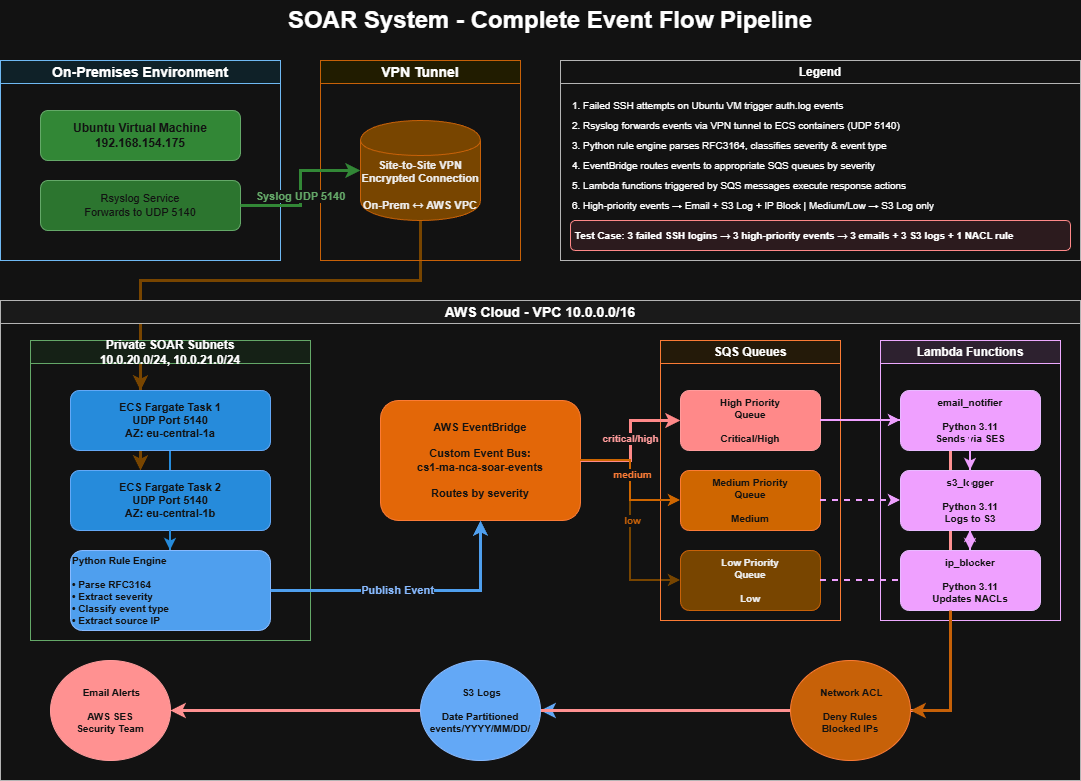

The diagram above was exported from draw.io. Its source (the exported page's mxGraphModel, read from the mxfile embedded in the PNG):
<mxGraphModel dx="1546" dy="946" grid="1" gridSize="10" guides="1" tooltips="1" connect="1" arrows="1" fold="1" page="1" pageScale="1" pageWidth="1169" pageHeight="827" math="0" shadow="0">
  <root>
    <mxCell id="0" />
    <mxCell id="1" parent="0" />
    <mxCell id="arrow2a" edge="1" parent="1" source="vpn-connection" style="edgeStyle=orthogonalEdgeStyle;rounded=0;orthogonalLoop=1;jettySize=auto;html=1;strokeWidth=3;strokeColor=#FBC02D;fontSize=12" target="ecs-task1">
      <mxGeometry relative="1" as="geometry">
        <Array as="points">
          <mxPoint x="460" y="300" />
          <mxPoint x="180" y="300" />
        </Array>
      </mxGeometry>
    </mxCell>
    <mxCell id="arrow3a" edge="1" parent="1" source="ecs-task1" style="edgeStyle=orthogonalEdgeStyle;rounded=0;orthogonalLoop=1;jettySize=auto;html=1;strokeWidth=2;strokeColor=#2196F3" target="parser">
      <mxGeometry relative="1" as="geometry" />
    </mxCell>
    <mxCell id="arrow5c" edge="1" parent="1" source="eventbridge" style="edgeStyle=orthogonalEdgeStyle;rounded=0;orthogonalLoop=1;jettySize=auto;html=1;strokeWidth=2;strokeColor=#FBC02D" target="sqs-low">
      <mxGeometry relative="1" as="geometry">
        <Array as="points">
          <mxPoint x="670" y="480" />
          <mxPoint x="670" y="600" />
        </Array>
      </mxGeometry>
    </mxCell>
    <mxCell id="arrow5c-label" connectable="0" parent="arrow5c" style="edgeLabel;html=1;align=center;verticalAlign=middle;resizable=0;points=[];fontSize=10;fontColor=#F57F17;fontStyle=1" value="low" vertex="1">
      <mxGeometry relative="1" x="-0.1" y="1" as="geometry">
        <mxPoint y="10" as="offset" />
      </mxGeometry>
    </mxCell>
    <mxCell id="arrow8b" edge="1" parent="1" source="lambda-s3" style="edgeStyle=orthogonalEdgeStyle;rounded=0;orthogonalLoop=1;jettySize=auto;html=1;strokeWidth=3;strokeColor=#1565C0" target="output-s3">
      <mxGeometry relative="1" as="geometry">
        <Array as="points">
          <mxPoint x="990" y="730" />
          <mxPoint x="520" y="730" />
        </Array>
      </mxGeometry>
    </mxCell>
    <mxCell id="arrow8a" edge="1" parent="1" source="lambda-email" style="edgeStyle=orthogonalEdgeStyle;rounded=0;orthogonalLoop=1;jettySize=auto;html=1;strokeWidth=3;strokeColor=#C62828" target="output-email">
      <mxGeometry relative="1" as="geometry">
        <Array as="points">
          <mxPoint x="990" y="730" />
          <mxPoint x="150" y="730" />
        </Array>
      </mxGeometry>
    </mxCell>
    <mxCell id="arrow2b" edge="1" parent="1" source="vpn-connection" style="edgeStyle=orthogonalEdgeStyle;rounded=0;orthogonalLoop=1;jettySize=auto;html=1;strokeWidth=3;strokeColor=#FBC02D;fontSize=12" target="ecs-task2">
      <mxGeometry relative="1" as="geometry">
        <Array as="points">
          <mxPoint x="460" y="300" />
          <mxPoint x="180" y="300" />
        </Array>
      </mxGeometry>
    </mxCell>
    <mxCell id="title" parent="1" style="text;html=1;strokeColor=none;fillColor=none;align=center;verticalAlign=middle;whiteSpace=wrap;rounded=0;fontSize=24;fontStyle=1" value="SOAR System - Complete Event Flow Pipeline" vertex="1">
      <mxGeometry height="40" width="580" x="300" y="20" as="geometry" />
    </mxCell>
    <mxCell id="onprem-container" parent="1" style="swimlane;whiteSpace=wrap;html=1;fillColor=#E1F5FE;strokeColor=#01579B;fontSize=14;fontStyle=1" value="On-Premises Environment" vertex="1">
      <mxGeometry height="200" width="280" x="40" y="80" as="geometry" />
    </mxCell>
    <mxCell id="ubuntu-vm" parent="onprem-container" style="rounded=1;whiteSpace=wrap;html=1;fillColor=#4CAF50;strokeColor=#2E7D32;fontColor=#FFFFFF;fontSize=12;fontStyle=1" value="Ubuntu Virtual Machine&lt;br&gt;192.168.154.175" vertex="1">
      <mxGeometry height="50" width="200" x="40" y="50" as="geometry" />
    </mxCell>
    <mxCell id="rsyslog" parent="onprem-container" style="rounded=1;whiteSpace=wrap;html=1;fillColor=#66BB6A;strokeColor=#2E7D32;fontColor=#FFFFFF;fontSize=11" value="Rsyslog Service&#10;Forwards to UDP 5140" vertex="1">
      <mxGeometry height="50" width="200" x="40" y="120" as="geometry" />
    </mxCell>
    <mxCell id="vpn-container" parent="1" style="swimlane;whiteSpace=wrap;html=1;fillColor=#FFF9C4;strokeColor=#F57F17;fontSize=14;fontStyle=1" value="VPN Tunnel" vertex="1">
      <mxGeometry height="200" width="200" x="360" y="80" as="geometry" />
    </mxCell>
    <mxCell id="vpn-connection" parent="vpn-container" style="shape=cylinder;whiteSpace=wrap;html=1;boundedLbl=1;backgroundOutline=1;fillColor=#FBC02D;strokeColor=#F57F17;fontColor=#000000;fontSize=11;fontStyle=1" value="Site-to-Site VPN&#10;Encrypted Connection&#10;&#10;On-Prem ↔ AWS VPC" vertex="1">
      <mxGeometry height="100" width="120" x="40" y="60" as="geometry" />
    </mxCell>
    <mxCell id="aws-container" parent="1" style="swimlane;whiteSpace=wrap;html=1;fillColor=#F5F5F5;strokeColor=#424242;fontSize=14;fontStyle=1" value="AWS Cloud - VPC 10.0.0.0/16" vertex="1">
      <mxGeometry height="480" width="1080" x="40" y="320" as="geometry" />
    </mxCell>
    <mxCell id="soar-subnet" parent="aws-container" style="swimlane;whiteSpace=wrap;html=1;fillColor=#E8F5E9;strokeColor=#2E7D32;fontSize=12;fontStyle=1" value="Private SOAR Subnets&#10;10.0.20.0/24, 10.0.21.0/24" vertex="1">
      <mxGeometry height="300" width="280" x="30" y="40" as="geometry" />
    </mxCell>
    <mxCell id="ecs-task1" parent="soar-subnet" style="rounded=1;whiteSpace=wrap;html=1;fillColor=#2196F3;strokeColor=#1565C0;fontColor=#FFFFFF;fontSize=11;fontStyle=1" value="ECS Fargate Task 1&#10;UDP Port 5140&#10;AZ: eu-central-1a" vertex="1">
      <mxGeometry height="60" width="200" x="40" y="50" as="geometry" />
    </mxCell>
    <mxCell id="ecs-task2" parent="soar-subnet" style="rounded=1;whiteSpace=wrap;html=1;fillColor=#2196F3;strokeColor=#1565C0;fontColor=#FFFFFF;fontSize=11;fontStyle=1" value="ECS Fargate Task 2&#10;UDP Port 5140&#10;AZ: eu-central-1b" vertex="1">
      <mxGeometry height="60" width="200" x="40" y="130" as="geometry" />
    </mxCell>
    <mxCell id="parser" parent="soar-subnet" style="rounded=1;whiteSpace=wrap;html=1;fillColor=#1976D2;strokeColor=#0D47A1;fontColor=#FFFFFF;fontSize=10;fontStyle=1;align=left" value="Python Rule Engine&#10;&#10;• Parse RFC3164&#10;• Extract severity&#10;• Classify event type&#10;• Extract source IP" vertex="1">
      <mxGeometry height="80" width="200" x="40" y="210" as="geometry" />
    </mxCell>
    <mxCell id="eventbridge" parent="aws-container" style="rounded=1;whiteSpace=wrap;html=1;fillColor=#FF6F00;strokeColor=#E65100;fontColor=#FFFFFF;fontSize=11;fontStyle=1" value="AWS EventBridge&#10;&#10;Custom Event Bus:&#10;cs1-ma-nca-soar-events&#10;&#10;Routes by severity" vertex="1">
      <mxGeometry height="120" width="200" x="380" y="100" as="geometry" />
    </mxCell>
    <mxCell id="sqs-container" parent="aws-container" style="swimlane;whiteSpace=wrap;html=1;fillColor=#FFF3E0;strokeColor=#E65100;fontSize=12;fontStyle=1" value="SQS Queues" vertex="1">
      <mxGeometry height="280" width="180" x="660" y="40" as="geometry">
        <mxRectangle height="30" width="110" x="660" y="40" as="alternateBounds" />
      </mxGeometry>
    </mxCell>
    <mxCell id="sqs-high" parent="sqs-container" style="rounded=1;whiteSpace=wrap;html=1;fillColor=#D32F2F;strokeColor=#B71C1C;fontColor=#FFFFFF;fontSize=10;fontStyle=1" value="High Priority&#10;Queue&#10;&#10;Critical/High" vertex="1">
      <mxGeometry height="60" width="140" x="20" y="50" as="geometry" />
    </mxCell>
    <mxCell id="sqs-med" parent="sqs-container" style="rounded=1;whiteSpace=wrap;html=1;fillColor=#F57C00;strokeColor=#E65100;fontColor=#FFFFFF;fontSize=10;fontStyle=1" value="Medium Priority&#10;Queue&#10;&#10;Medium" vertex="1">
      <mxGeometry height="60" width="140" x="20" y="130" as="geometry" />
    </mxCell>
    <mxCell id="sqs-low" parent="sqs-container" style="rounded=1;whiteSpace=wrap;html=1;fillColor=#FBC02D;strokeColor=#F57F17;fontColor=#000000;fontSize=10;fontStyle=1" value="Low Priority&#10;Queue&#10;&#10;Low" vertex="1">
      <mxGeometry height="60" width="140" x="20" y="210" as="geometry" />
    </mxCell>
    <mxCell id="lambda-container" parent="aws-container" style="swimlane;whiteSpace=wrap;html=1;fillColor=#F3E5F5;strokeColor=#6A1B9A;fontSize=12;fontStyle=1" value="Lambda Functions" vertex="1">
      <mxGeometry height="280" width="180" x="880" y="40" as="geometry" />
    </mxCell>
    <mxCell id="lambda-email" parent="lambda-container" style="rounded=1;whiteSpace=wrap;html=1;fillColor=#7B1FA2;strokeColor=#4A148C;fontColor=#FFFFFF;fontSize=10;fontStyle=1" value="email_notifier&#10;&#10;Python 3.11&#10;Sends via SES" vertex="1">
      <mxGeometry height="60" width="140" x="20" y="50" as="geometry" />
    </mxCell>
    <mxCell id="lambda-s3" parent="lambda-container" style="rounded=1;whiteSpace=wrap;html=1;fillColor=#7B1FA2;strokeColor=#4A148C;fontColor=#FFFFFF;fontSize=10;fontStyle=1" value="s3_logger&#10;&#10;Python 3.11&#10;Logs to S3" vertex="1">
      <mxGeometry height="60" width="140" x="20" y="130" as="geometry" />
    </mxCell>
    <mxCell id="lambda-ip" parent="lambda-container" style="rounded=1;whiteSpace=wrap;html=1;fillColor=#7B1FA2;strokeColor=#4A148C;fontColor=#FFFFFF;fontSize=10;fontStyle=1" value="ip_blocker&#10;&#10;Python 3.11&#10;Updates NACLs" vertex="1">
      <mxGeometry height="60" width="140" x="20" y="210" as="geometry" />
    </mxCell>
    <mxCell id="output-email" parent="aws-container" style="ellipse;whiteSpace=wrap;html=1;fillColor=#C62828;strokeColor=#B71C1C;fontColor=#FFFFFF;fontSize=10;fontStyle=1" value="&amp;nbsp;Email Alerts&lt;br&gt;&lt;br&gt;AWS SES&lt;br&gt;Security Team" vertex="1">
      <mxGeometry height="100" width="120" x="50" y="360" as="geometry" />
    </mxCell>
    <mxCell id="output-s3" parent="aws-container" style="ellipse;whiteSpace=wrap;html=1;fillColor=#1565C0;strokeColor=#0D47A1;fontColor=#FFFFFF;fontSize=10;fontStyle=1" value="&amp;nbsp;S3 Logs&lt;br&gt;&lt;br&gt;Date Partitioned&lt;br&gt;events/YYYY/MM/DD/" vertex="1">
      <mxGeometry height="100" width="120" x="420" y="360" as="geometry" />
    </mxCell>
    <mxCell id="output-nacl" parent="aws-container" style="ellipse;whiteSpace=wrap;html=1;fillColor=#F57F17;strokeColor=#E65100;fontColor=#FFFFFF;fontSize=10;fontStyle=1" value="&amp;nbsp;Network ACL&lt;br&gt;&lt;br&gt;Deny Rules&lt;br&gt;Blocked IPs" vertex="1">
      <mxGeometry height="100" width="120" x="790" y="360" as="geometry" />
    </mxCell>
    <mxCell id="arrow1" edge="1" parent="1" source="rsyslog" style="edgeStyle=orthogonalEdgeStyle;rounded=0;orthogonalLoop=1;jettySize=auto;html=1;strokeWidth=3;strokeColor=#4CAF50;fontSize=12;fontStyle=1" target="vpn-connection">
      <mxGeometry relative="1" as="geometry" />
    </mxCell>
    <mxCell id="arrow1-label" connectable="0" parent="arrow1" style="edgeLabel;html=1;align=center;verticalAlign=middle;resizable=0;points=[];fontSize=11;fontStyle=1;fontColor=#2E7D32" value="Syslog UDP 5140" vertex="1">
      <mxGeometry relative="1" x="-0.1" y="1" as="geometry">
        <mxPoint as="offset" />
      </mxGeometry>
    </mxCell>
    <mxCell id="arrow3b" edge="1" parent="1" source="ecs-task2" style="edgeStyle=orthogonalEdgeStyle;rounded=0;orthogonalLoop=1;jettySize=auto;html=1;strokeWidth=2;strokeColor=#2196F3" target="parser">
      <mxGeometry relative="1" as="geometry" />
    </mxCell>
    <mxCell id="arrow4" edge="1" parent="1" source="parser" style="edgeStyle=orthogonalEdgeStyle;rounded=0;orthogonalLoop=1;jettySize=auto;html=1;strokeWidth=3;strokeColor=#1976D2;fontSize=12" target="eventbridge">
      <mxGeometry relative="1" as="geometry" />
    </mxCell>
    <mxCell id="arrow4-label" connectable="0" parent="arrow4" style="edgeLabel;html=1;align=center;verticalAlign=middle;resizable=0;points=[];fontSize=11;fontStyle=1;fontColor=#0D47A1" value="Publish Event" vertex="1">
      <mxGeometry relative="1" x="-0.1" y="1" as="geometry">
        <mxPoint as="offset" />
      </mxGeometry>
    </mxCell>
    <mxCell id="arrow5a" edge="1" parent="1" source="eventbridge" style="edgeStyle=orthogonalEdgeStyle;rounded=0;orthogonalLoop=1;jettySize=auto;html=1;strokeWidth=3;strokeColor=#D32F2F" target="sqs-high">
      <mxGeometry relative="1" as="geometry" />
    </mxCell>
    <mxCell id="arrow5a-label" connectable="0" parent="arrow5a" style="edgeLabel;html=1;align=center;verticalAlign=middle;resizable=0;points=[];fontSize=10;fontColor=#B71C1C;fontStyle=1" value="critical/high" vertex="1">
      <mxGeometry relative="1" x="-0.1" y="1" as="geometry">
        <mxPoint y="-10" as="offset" />
      </mxGeometry>
    </mxCell>
    <mxCell id="arrow5b" edge="1" parent="1" source="eventbridge" style="edgeStyle=orthogonalEdgeStyle;rounded=0;orthogonalLoop=1;jettySize=auto;html=1;strokeWidth=2;strokeColor=#F57C00" target="sqs-med">
      <mxGeometry relative="1" as="geometry" />
    </mxCell>
    <mxCell id="arrow5b-label" connectable="0" parent="arrow5b" style="edgeLabel;html=1;align=center;verticalAlign=middle;resizable=0;points=[];fontSize=10;fontColor=#E65100;fontStyle=1" value="medium" vertex="1">
      <mxGeometry relative="1" x="-0.1" y="1" as="geometry">
        <mxPoint as="offset" />
      </mxGeometry>
    </mxCell>
    <mxCell id="arrow6a" edge="1" parent="1" source="sqs-high" style="edgeStyle=orthogonalEdgeStyle;rounded=0;orthogonalLoop=1;jettySize=auto;html=1;strokeWidth=2;strokeColor=#7B1FA2" target="lambda-email">
      <mxGeometry relative="1" as="geometry" />
    </mxCell>
    <mxCell id="arrow6b" edge="1" parent="1" source="sqs-high" style="edgeStyle=orthogonalEdgeStyle;rounded=0;orthogonalLoop=1;jettySize=auto;html=1;strokeWidth=2;strokeColor=#7B1FA2" target="lambda-s3">
      <mxGeometry relative="1" as="geometry" />
    </mxCell>
    <mxCell id="arrow6c" edge="1" parent="1" source="sqs-high" style="edgeStyle=orthogonalEdgeStyle;rounded=0;orthogonalLoop=1;jettySize=auto;html=1;strokeWidth=2;strokeColor=#7B1FA2" target="lambda-ip">
      <mxGeometry relative="1" as="geometry" />
    </mxCell>
    <mxCell id="arrow7a" edge="1" parent="1" source="sqs-med" style="edgeStyle=orthogonalEdgeStyle;rounded=0;orthogonalLoop=1;jettySize=auto;html=1;strokeWidth=2;strokeColor=#7B1FA2;dashed=1" target="lambda-s3">
      <mxGeometry relative="1" as="geometry" />
    </mxCell>
    <mxCell id="arrow7b" edge="1" parent="1" source="sqs-low" style="edgeStyle=orthogonalEdgeStyle;rounded=0;orthogonalLoop=1;jettySize=auto;html=1;strokeWidth=2;strokeColor=#7B1FA2;dashed=1" target="lambda-s3">
      <mxGeometry relative="1" as="geometry" />
    </mxCell>
    <mxCell id="arrow8c" edge="1" parent="1" source="lambda-ip" style="edgeStyle=orthogonalEdgeStyle;rounded=0;orthogonalLoop=1;jettySize=auto;html=1;strokeWidth=3;strokeColor=#F57F17" target="output-nacl">
      <mxGeometry relative="1" as="geometry">
        <Array as="points">
          <mxPoint x="990" y="730" />
          <mxPoint x="890" y="730" />
        </Array>
      </mxGeometry>
    </mxCell>
    <mxCell id="legend-container" parent="1" style="swimlane;whiteSpace=wrap;html=1;fillColor=#FFFFFF;strokeColor=#424242;fontSize=12;fontStyle=1" value="Legend" vertex="1">
      <mxGeometry height="200" width="520" x="600" y="80" as="geometry" />
    </mxCell>
    <mxCell id="legend-1" parent="legend-container" style="text;html=1;strokeColor=none;fillColor=none;align=left;verticalAlign=middle;whiteSpace=wrap;rounded=0;fontSize=10" value="1. Failed SSH attempts on Ubuntu VM trigger auth.log events" vertex="1">
      <mxGeometry height="20" width="500" x="10" y="35" as="geometry" />
    </mxCell>
    <mxCell id="legend-2" parent="legend-container" style="text;html=1;strokeColor=none;fillColor=none;align=left;verticalAlign=middle;whiteSpace=wrap;rounded=0;fontSize=10" value="2. Rsyslog forwards events via VPN tunnel to ECS containers (UDP 5140)" vertex="1">
      <mxGeometry height="20" width="500" x="10" y="55" as="geometry" />
    </mxCell>
    <mxCell id="legend-3" parent="legend-container" style="text;html=1;strokeColor=none;fillColor=none;align=left;verticalAlign=middle;whiteSpace=wrap;rounded=0;fontSize=10" value="3. Python rule engine parses RFC3164, classifies severity &amp; event type" vertex="1">
      <mxGeometry height="20" width="500" x="10" y="75" as="geometry" />
    </mxCell>
    <mxCell id="legend-4" parent="legend-container" style="text;html=1;strokeColor=none;fillColor=none;align=left;verticalAlign=middle;whiteSpace=wrap;rounded=0;fontSize=10" value="4. EventBridge routes events to appropriate SQS queues by severity" vertex="1">
      <mxGeometry height="20" width="500" x="10" y="95" as="geometry" />
    </mxCell>
    <mxCell id="legend-5" parent="legend-container" style="text;html=1;strokeColor=none;fillColor=none;align=left;verticalAlign=middle;whiteSpace=wrap;rounded=0;fontSize=10" value="5. Lambda functions triggered by SQS messages execute response actions" vertex="1">
      <mxGeometry height="20" width="500" x="10" y="115" as="geometry" />
    </mxCell>
    <mxCell id="legend-6" parent="legend-container" style="text;html=1;strokeColor=none;fillColor=none;align=left;verticalAlign=middle;whiteSpace=wrap;rounded=0;fontSize=10" value="6. High-priority events → Email + S3 Log + IP Block | Medium/Low → S3 Log only" vertex="1">
      <mxGeometry height="20" width="500" x="10" y="135" as="geometry" />
    </mxCell>
    <mxCell id="legend-note" parent="legend-container" style="text;html=1;strokeColor=#D32F2F;fillColor=#FFEBEE;align=left;verticalAlign=middle;whiteSpace=wrap;rounded=1;fontSize=10;fontStyle=1" value="&amp;nbsp;Test Case: 3 failed SSH logins → 3 high-priority events → 3 emails + 3 S3 logs + 1 NACL rule" vertex="1">
      <mxGeometry height="30" width="500" x="10" y="160" as="geometry" />
    </mxCell>
  </root>
</mxGraphModel>